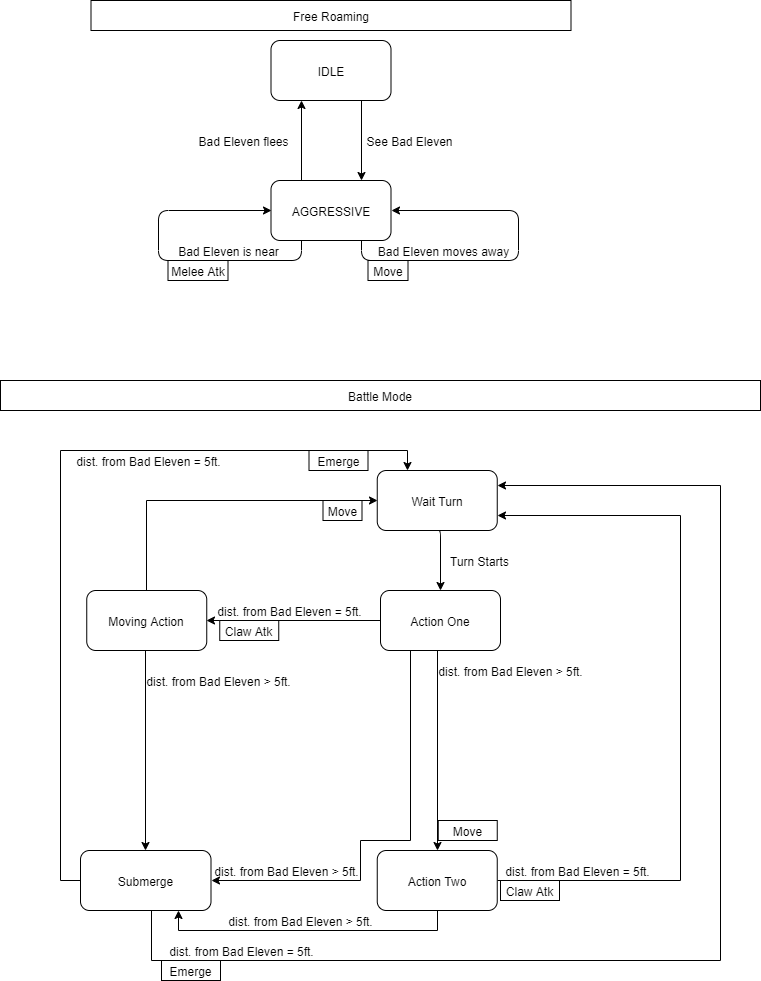

The diagram above was exported from draw.io. Its source (the exported page's mxGraphModel, read from the mxfile embedded in the PNG):
<mxGraphModel dx="780" dy="696" grid="1" gridSize="10" guides="1" tooltips="1" connect="1" arrows="1" fold="1" page="1" pageScale="1" pageWidth="827" pageHeight="1169" math="0" shadow="0">
  <root>
    <mxCell id="0" />
    <mxCell id="1" parent="0" />
    <mxCell id="uVq_kR3ZMAJ6x4FoBAPn-3" style="edgeStyle=orthogonalEdgeStyle;rounded=0;orthogonalLoop=1;jettySize=auto;html=1;exitX=0.75;exitY=1;exitDx=0;exitDy=0;entryX=0.75;entryY=0;entryDx=0;entryDy=0;" parent="1" source="uVq_kR3ZMAJ6x4FoBAPn-1" target="uVq_kR3ZMAJ6x4FoBAPn-2" edge="1">
      <mxGeometry relative="1" as="geometry" />
    </mxCell>
    <mxCell id="uVq_kR3ZMAJ6x4FoBAPn-1" value="IDLE" style="rounded=1;whiteSpace=wrap;html=1;" parent="1" vertex="1">
      <mxGeometry x="310.5" y="80" width="120" height="60" as="geometry" />
    </mxCell>
    <mxCell id="uVq_kR3ZMAJ6x4FoBAPn-4" style="edgeStyle=orthogonalEdgeStyle;rounded=0;orthogonalLoop=1;jettySize=auto;html=1;exitX=0.25;exitY=0;exitDx=0;exitDy=0;entryX=0.25;entryY=1;entryDx=0;entryDy=0;" parent="1" source="uVq_kR3ZMAJ6x4FoBAPn-2" target="uVq_kR3ZMAJ6x4FoBAPn-1" edge="1">
      <mxGeometry relative="1" as="geometry" />
    </mxCell>
    <mxCell id="uVq_kR3ZMAJ6x4FoBAPn-2" value="AGGRESSIVE" style="rounded=1;whiteSpace=wrap;html=1;" parent="1" vertex="1">
      <mxGeometry x="310.5" y="220" width="120" height="60" as="geometry" />
    </mxCell>
    <mxCell id="uVq_kR3ZMAJ6x4FoBAPn-5" value="See Bad Eleven" style="text;html=1;align=center;verticalAlign=middle;resizable=0;points=[];autosize=1;" parent="1" vertex="1">
      <mxGeometry x="398.5" y="170" width="100" height="20" as="geometry" />
    </mxCell>
    <mxCell id="uVq_kR3ZMAJ6x4FoBAPn-6" value="Bad Eleven flees" style="text;html=1;align=center;verticalAlign=middle;resizable=0;points=[];autosize=1;" parent="1" vertex="1">
      <mxGeometry x="227.5" y="170" width="110" height="20" as="geometry" />
    </mxCell>
    <mxCell id="uVq_kR3ZMAJ6x4FoBAPn-8" style="edgeStyle=orthogonalEdgeStyle;orthogonalLoop=1;jettySize=auto;html=1;exitX=0.75;exitY=1;exitDx=0;exitDy=0;entryX=1;entryY=0.5;entryDx=0;entryDy=0;rounded=1;" parent="1" source="uVq_kR3ZMAJ6x4FoBAPn-2" target="uVq_kR3ZMAJ6x4FoBAPn-2" edge="1">
      <mxGeometry relative="1" as="geometry">
        <Array as="points">
          <mxPoint x="400.5" y="300" />
          <mxPoint x="557.5" y="300" />
          <mxPoint x="557.5" y="250" />
        </Array>
      </mxGeometry>
    </mxCell>
    <mxCell id="uVq_kR3ZMAJ6x4FoBAPn-9" value="Bad Eleven moves away" style="text;html=1;align=center;verticalAlign=middle;resizable=0;points=[];autosize=1;" parent="1" vertex="1">
      <mxGeometry x="407.5" y="280" width="150" height="20" as="geometry" />
    </mxCell>
    <mxCell id="uVq_kR3ZMAJ6x4FoBAPn-10" value="Move" style="rounded=0;whiteSpace=wrap;html=1;" parent="1" vertex="1">
      <mxGeometry x="407.5" y="300" width="40" height="20" as="geometry" />
    </mxCell>
    <mxCell id="uVq_kR3ZMAJ6x4FoBAPn-12" style="edgeStyle=orthogonalEdgeStyle;rounded=1;orthogonalLoop=1;jettySize=auto;html=1;exitX=0.25;exitY=1;exitDx=0;exitDy=0;entryX=0;entryY=0.5;entryDx=0;entryDy=0;" parent="1" source="uVq_kR3ZMAJ6x4FoBAPn-2" target="uVq_kR3ZMAJ6x4FoBAPn-2" edge="1">
      <mxGeometry relative="1" as="geometry">
        <Array as="points">
          <mxPoint x="340.5" y="300" />
          <mxPoint x="197.5" y="300" />
          <mxPoint x="197.5" y="250" />
        </Array>
      </mxGeometry>
    </mxCell>
    <mxCell id="uVq_kR3ZMAJ6x4FoBAPn-13" value="Bad Eleven is near" style="text;html=1;align=center;verticalAlign=middle;resizable=0;points=[];autosize=1;" parent="1" vertex="1">
      <mxGeometry x="207.5" y="280" width="120" height="20" as="geometry" />
    </mxCell>
    <mxCell id="uVq_kR3ZMAJ6x4FoBAPn-14" value="Melee Atk" style="rounded=0;whiteSpace=wrap;html=1;" parent="1" vertex="1">
      <mxGeometry x="207.5" y="300" width="60" height="20" as="geometry" />
    </mxCell>
    <mxCell id="uVq_kR3ZMAJ6x4FoBAPn-15" value="Free Roaming" style="rounded=0;whiteSpace=wrap;html=1;" parent="1" vertex="1">
      <mxGeometry x="130.5" y="40" width="480" height="30" as="geometry" />
    </mxCell>
    <mxCell id="uVq_kR3ZMAJ6x4FoBAPn-16" value="Battle Mode" style="rounded=0;whiteSpace=wrap;html=1;" parent="1" vertex="1">
      <mxGeometry x="40" y="420" width="760" height="30" as="geometry" />
    </mxCell>
    <mxCell id="uVq_kR3ZMAJ6x4FoBAPn-28" style="edgeStyle=orthogonalEdgeStyle;rounded=1;orthogonalLoop=1;jettySize=auto;html=1;exitX=0;exitY=0.5;exitDx=0;exitDy=0;entryX=1;entryY=0.5;entryDx=0;entryDy=0;" parent="1" target="uVq_kR3ZMAJ6x4FoBAPn-27" edge="1">
      <mxGeometry relative="1" as="geometry">
        <mxPoint x="438.25" y="660" as="sourcePoint" />
      </mxGeometry>
    </mxCell>
    <mxCell id="1jA8s5-KuCkABn6CEyBo-33" style="edgeStyle=orthogonalEdgeStyle;rounded=0;orthogonalLoop=1;jettySize=auto;html=1;exitX=0.5;exitY=1;exitDx=0;exitDy=0;entryX=0.5;entryY=0;entryDx=0;entryDy=0;" parent="1" source="uVq_kR3ZMAJ6x4FoBAPn-17" target="1jA8s5-KuCkABn6CEyBo-27" edge="1">
      <mxGeometry relative="1" as="geometry">
        <Array as="points">
          <mxPoint x="477" y="690" />
        </Array>
      </mxGeometry>
    </mxCell>
    <mxCell id="1jA8s5-KuCkABn6CEyBo-43" style="edgeStyle=orthogonalEdgeStyle;rounded=0;orthogonalLoop=1;jettySize=auto;html=1;exitX=0.25;exitY=1;exitDx=0;exitDy=0;entryX=1;entryY=0.5;entryDx=0;entryDy=0;" parent="1" source="uVq_kR3ZMAJ6x4FoBAPn-17" target="1jA8s5-KuCkABn6CEyBo-28" edge="1">
      <mxGeometry relative="1" as="geometry">
        <Array as="points">
          <mxPoint x="450" y="880" />
          <mxPoint x="400" y="880" />
          <mxPoint x="400" y="920" />
        </Array>
      </mxGeometry>
    </mxCell>
    <mxCell id="uVq_kR3ZMAJ6x4FoBAPn-17" value="Action One" style="rounded=1;whiteSpace=wrap;html=1;" parent="1" vertex="1">
      <mxGeometry x="420" y="630" width="120" height="60" as="geometry" />
    </mxCell>
    <mxCell id="uVq_kR3ZMAJ6x4FoBAPn-19" style="edgeStyle=orthogonalEdgeStyle;rounded=1;orthogonalLoop=1;jettySize=auto;html=1;exitX=0.5;exitY=1;exitDx=0;exitDy=0;entryX=0.5;entryY=0;entryDx=0;entryDy=0;" parent="1" source="uVq_kR3ZMAJ6x4FoBAPn-18" target="uVq_kR3ZMAJ6x4FoBAPn-17" edge="1">
      <mxGeometry relative="1" as="geometry">
        <Array as="points">
          <mxPoint x="480" y="570" />
        </Array>
      </mxGeometry>
    </mxCell>
    <mxCell id="uVq_kR3ZMAJ6x4FoBAPn-18" value="Wait Turn" style="rounded=1;whiteSpace=wrap;html=1;" parent="1" vertex="1">
      <mxGeometry x="416.75" y="510" width="120" height="60" as="geometry" />
    </mxCell>
    <mxCell id="uVq_kR3ZMAJ6x4FoBAPn-20" value="Turn Starts" style="text;html=1;align=center;verticalAlign=middle;resizable=0;points=[];autosize=1;" parent="1" vertex="1">
      <mxGeometry x="483.75" y="590" width="70" height="20" as="geometry" />
    </mxCell>
    <mxCell id="uVq_kR3ZMAJ6x4FoBAPn-34" style="edgeStyle=orthogonalEdgeStyle;rounded=0;orthogonalLoop=1;jettySize=auto;html=1;exitX=0.5;exitY=0;exitDx=0;exitDy=0;entryX=0;entryY=0.5;entryDx=0;entryDy=0;" parent="1" source="uVq_kR3ZMAJ6x4FoBAPn-27" target="uVq_kR3ZMAJ6x4FoBAPn-18" edge="1">
      <mxGeometry relative="1" as="geometry" />
    </mxCell>
    <mxCell id="1jA8s5-KuCkABn6CEyBo-49" style="edgeStyle=orthogonalEdgeStyle;rounded=0;orthogonalLoop=1;jettySize=auto;html=1;exitX=0.5;exitY=1;exitDx=0;exitDy=0;entryX=0.5;entryY=0;entryDx=0;entryDy=0;" parent="1" source="uVq_kR3ZMAJ6x4FoBAPn-27" target="1jA8s5-KuCkABn6CEyBo-28" edge="1">
      <mxGeometry relative="1" as="geometry">
        <Array as="points">
          <mxPoint x="185" y="690" />
        </Array>
      </mxGeometry>
    </mxCell>
    <mxCell id="uVq_kR3ZMAJ6x4FoBAPn-27" value="Moving Action" style="rounded=1;whiteSpace=wrap;html=1;" parent="1" vertex="1">
      <mxGeometry x="126.25" y="630" width="120" height="60" as="geometry" />
    </mxCell>
    <mxCell id="uVq_kR3ZMAJ6x4FoBAPn-29" value="dist. from Bad Eleven = 5ft." style="text;html=1;align=center;verticalAlign=middle;resizable=0;points=[];autosize=1;" parent="1" vertex="1">
      <mxGeometry x="249.25" y="640" width="160" height="20" as="geometry" />
    </mxCell>
    <mxCell id="uVq_kR3ZMAJ6x4FoBAPn-30" value="Claw Atk" style="rounded=0;whiteSpace=wrap;html=1;" parent="1" vertex="1">
      <mxGeometry x="259.25" y="660" width="59" height="20" as="geometry" />
    </mxCell>
    <mxCell id="uVq_kR3ZMAJ6x4FoBAPn-32" value="Move" style="rounded=0;whiteSpace=wrap;html=1;" parent="1" vertex="1">
      <mxGeometry x="362.5" y="540" width="39" height="20" as="geometry" />
    </mxCell>
    <mxCell id="1jA8s5-KuCkABn6CEyBo-29" style="edgeStyle=orthogonalEdgeStyle;rounded=0;orthogonalLoop=1;jettySize=auto;html=1;exitX=1;exitY=0.5;exitDx=0;exitDy=0;entryX=1;entryY=0.75;entryDx=0;entryDy=0;" parent="1" source="1jA8s5-KuCkABn6CEyBo-27" target="uVq_kR3ZMAJ6x4FoBAPn-18" edge="1">
      <mxGeometry relative="1" as="geometry">
        <Array as="points">
          <mxPoint x="720" y="920" />
          <mxPoint x="720" y="555" />
        </Array>
      </mxGeometry>
    </mxCell>
    <mxCell id="1jA8s5-KuCkABn6CEyBo-36" style="edgeStyle=orthogonalEdgeStyle;rounded=0;orthogonalLoop=1;jettySize=auto;html=1;exitX=0.5;exitY=1;exitDx=0;exitDy=0;entryX=0.75;entryY=1;entryDx=0;entryDy=0;" parent="1" source="1jA8s5-KuCkABn6CEyBo-27" target="1jA8s5-KuCkABn6CEyBo-28" edge="1">
      <mxGeometry relative="1" as="geometry" />
    </mxCell>
    <mxCell id="1jA8s5-KuCkABn6CEyBo-27" value="Action Two" style="rounded=1;whiteSpace=wrap;html=1;" parent="1" vertex="1">
      <mxGeometry x="416.75" y="890" width="120" height="60" as="geometry" />
    </mxCell>
    <mxCell id="1jA8s5-KuCkABn6CEyBo-39" style="edgeStyle=orthogonalEdgeStyle;rounded=0;orthogonalLoop=1;jettySize=auto;html=1;exitX=0.5;exitY=1;exitDx=0;exitDy=0;entryX=1;entryY=0.25;entryDx=0;entryDy=0;" parent="1" source="1jA8s5-KuCkABn6CEyBo-28" target="uVq_kR3ZMAJ6x4FoBAPn-18" edge="1">
      <mxGeometry relative="1" as="geometry">
        <Array as="points">
          <mxPoint x="191" y="1000" />
          <mxPoint x="760" y="1000" />
          <mxPoint x="760" y="525" />
        </Array>
      </mxGeometry>
    </mxCell>
    <mxCell id="1jA8s5-KuCkABn6CEyBo-45" style="edgeStyle=orthogonalEdgeStyle;rounded=0;orthogonalLoop=1;jettySize=auto;html=1;exitX=0;exitY=0.5;exitDx=0;exitDy=0;entryX=0.25;entryY=0;entryDx=0;entryDy=0;" parent="1" source="1jA8s5-KuCkABn6CEyBo-28" target="uVq_kR3ZMAJ6x4FoBAPn-18" edge="1">
      <mxGeometry relative="1" as="geometry" />
    </mxCell>
    <mxCell id="1jA8s5-KuCkABn6CEyBo-28" value="Submerge" style="rounded=1;whiteSpace=wrap;html=1;" parent="1" vertex="1">
      <mxGeometry x="120" y="890" width="130.5" height="60" as="geometry" />
    </mxCell>
    <mxCell id="1jA8s5-KuCkABn6CEyBo-30" value="dist. from Bad Eleven = 5ft." style="text;html=1;align=center;verticalAlign=middle;resizable=0;points=[];autosize=1;" parent="1" vertex="1">
      <mxGeometry x="536.75" y="900" width="160" height="20" as="geometry" />
    </mxCell>
    <mxCell id="1jA8s5-KuCkABn6CEyBo-32" value="Claw Atk" style="rounded=0;whiteSpace=wrap;html=1;" parent="1" vertex="1">
      <mxGeometry x="540" y="920" width="59" height="20" as="geometry" />
    </mxCell>
    <mxCell id="1jA8s5-KuCkABn6CEyBo-34" value="dist. from Bad Eleven &amp;gt; 5ft." style="text;html=1;align=center;verticalAlign=middle;resizable=0;points=[];autosize=1;" parent="1" vertex="1">
      <mxGeometry x="470" y="700" width="160" height="20" as="geometry" />
    </mxCell>
    <mxCell id="1jA8s5-KuCkABn6CEyBo-35" value="Move" style="rounded=0;whiteSpace=wrap;html=1;" parent="1" vertex="1">
      <mxGeometry x="477.75" y="860" width="59" height="20" as="geometry" />
    </mxCell>
    <mxCell id="1jA8s5-KuCkABn6CEyBo-38" value="dist. from Bad Eleven &amp;gt; 5ft." style="text;html=1;align=center;verticalAlign=middle;resizable=0;points=[];autosize=1;" parent="1" vertex="1">
      <mxGeometry x="260" y="950" width="160" height="20" as="geometry" />
    </mxCell>
    <mxCell id="1jA8s5-KuCkABn6CEyBo-42" value="Emerge" style="rounded=0;whiteSpace=wrap;html=1;" parent="1" vertex="1">
      <mxGeometry x="201" y="1000" width="59" height="20" as="geometry" />
    </mxCell>
    <mxCell id="1jA8s5-KuCkABn6CEyBo-46" value="Emerge" style="rounded=0;whiteSpace=wrap;html=1;" parent="1" vertex="1">
      <mxGeometry x="348.5" y="490" width="59" height="20" as="geometry" />
    </mxCell>
    <mxCell id="1jA8s5-KuCkABn6CEyBo-51" value="dist. from Bad Eleven &amp;gt; 5ft." style="text;html=1;align=center;verticalAlign=middle;resizable=0;points=[];autosize=1;" parent="1" vertex="1">
      <mxGeometry x="177.5" y="710" width="160" height="20" as="geometry" />
    </mxCell>
    <mxCell id="1jA8s5-KuCkABn6CEyBo-52" value="dist. from Bad Eleven &amp;gt; 5ft." style="text;html=1;align=center;verticalAlign=middle;resizable=0;points=[];autosize=1;" parent="1" vertex="1">
      <mxGeometry x="246.25" y="900" width="160" height="20" as="geometry" />
    </mxCell>
    <mxCell id="1jA8s5-KuCkABn6CEyBo-53" value="dist. from Bad Eleven = 5ft." style="text;html=1;align=center;verticalAlign=middle;resizable=0;points=[];autosize=1;" parent="1" vertex="1">
      <mxGeometry x="201" y="980" width="160" height="20" as="geometry" />
    </mxCell>
    <mxCell id="1jA8s5-KuCkABn6CEyBo-55" value="dist. from Bad Eleven = 5ft." style="text;html=1;align=center;verticalAlign=middle;resizable=0;points=[];autosize=1;" parent="1" vertex="1">
      <mxGeometry x="107.5" y="490" width="160" height="20" as="geometry" />
    </mxCell>
  </root>
</mxGraphModel>